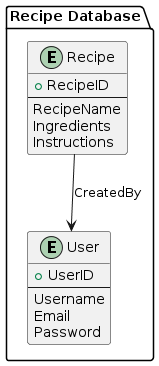

The diagram above was rendered by PlantUML. Its source (embedded in the PNG):
@startuml
skinparam backgroundColor #ffffff

package "Recipe Database" {
    entity Recipe {
        +RecipeID
        --
        RecipeName
        Ingredients
        Instructions
    }
    entity User {
        +UserID
        --
        Username
        Email
        Password
    }
    Recipe --> User : CreatedBy
}
@enduml